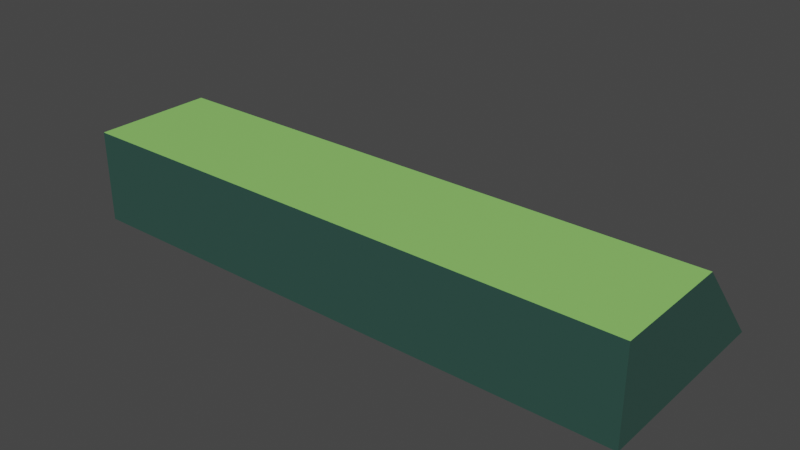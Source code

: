 # Source: Edge.blend  (saved by Blender 2.83.19; exported with 4.5.12 LTS)
import bpy
from mathutils import Matrix  # noqa: F401  (used for matrix-valued properties, if any)

bpy.ops.wm.read_factory_settings(use_empty=True)
scene = bpy.context.scene
scene.name = 'Scene'

# ---- collections
col_collection = bpy.data.collections.new('Collection'); scene.collection.children.link(col_collection)

# ---- materials (node trees are filled in below, after node groups)
mat_material = bpy.data.materials.new('Material')
mat_material.alpha_threshold = 0.0
mat_material.use_transparent_shadow = False
mat_material.line_color = (0.0, 0.0, 0.0, 1.0)
mat_material_001 = bpy.data.materials.new('Material.001')
mat_material_001.use_transparent_shadow = False
mat_material_002 = bpy.data.materials.new('Material.002')
mat_material_002.use_transparent_shadow = False

# ---- material node trees
mat_material.use_nodes = True; mat_material.node_tree.nodes.clear()
_N = mat_material.node_tree.nodes; _L = mat_material.node_tree.links
n0 = _N.new('ShaderNodeOutputMaterial'); n0.name = 'Material Output'; n0.location = (300, 300)
n1 = _N.new('ShaderNodeBsdfPrincipled'); n1.name = 'Principled BSDF'; n1.location = (10, 300)
n1.distribution = 'GGX'
n1.subsurface_method = 'BURLEY'
n1.inputs[0].default_value = (0.02988, 0.08118, 0.06575, 1.0)
n1.inputs[2].default_value = 0.4
n1.inputs[3].default_value = 1.45
n1.inputs[27].default_value = (0.0, 0.0, 0.0, 1.0)
n1.inputs[28].default_value = 1.0
_L.new(n1.outputs[0], n0.inputs[0])
n0.is_active_output = True
mat_material_001.use_nodes = True; mat_material_001.node_tree.nodes.clear()
_N = mat_material_001.node_tree.nodes; _L = mat_material_001.node_tree.links
n0 = _N.new('ShaderNodeBsdfPrincipled'); n0.name = 'Principled BSDF'; n0.location = (10, 300)
n0.distribution = 'GGX'
n0.subsurface_method = 'BURLEY'
n0.inputs[0].default_value = (0.09057, 0.2883, 0.1874, 1.0)
n0.inputs[3].default_value = 1.45
n0.inputs[27].default_value = (0.0, 0.0, 0.0, 1.0)
n0.inputs[28].default_value = 1.0
n1 = _N.new('ShaderNodeOutputMaterial'); n1.name = 'Material Output'; n1.location = (300, 300)
_L.new(n0.outputs[0], n1.inputs[0])
n1.is_active_output = True
mat_material_002.use_nodes = True; mat_material_002.node_tree.nodes.clear()
_N = mat_material_002.node_tree.nodes; _L = mat_material_002.node_tree.links
n0 = _N.new('ShaderNodeBsdfPrincipled'); n0.name = 'Principled BSDF'; n0.location = (10, 300)
n0.distribution = 'GGX'
n0.subsurface_method = 'BURLEY'
n0.inputs[0].default_value = (0.2866, 0.65, 0.1491, 1.0)
n0.inputs[3].default_value = 1.45
n0.inputs[27].default_value = (0.0, 0.0, 0.0, 1.0)
n0.inputs[28].default_value = 1.0
n1 = _N.new('ShaderNodeOutputMaterial'); n1.name = 'Material Output'; n1.location = (300, 300)
_L.new(n0.outputs[0], n1.inputs[0])
n1.is_active_output = True

# ---- world
world_world = bpy.data.worlds.new('World'); scene.world = world_world
world_world.use_nodes = True; world_world.node_tree.nodes.clear()
_N = world_world.node_tree.nodes; _L = world_world.node_tree.links
n0 = _N.new('ShaderNodeOutputWorld'); n0.name = 'World Output'; n0.location = (300, 300)
n1 = _N.new('ShaderNodeBackground'); n1.name = 'Background'; n1.location = (10, 300)
n1.inputs[0].default_value = (0.05088, 0.05088, 0.05088, 1.0)
_L.new(n1.outputs[0], n0.inputs[0])
n0.is_active_output = True
world_world.color = (0.05088, 0.05088, 0.05088)
world_world.use_sun_shadow = False
world_world.sun_shadow_jitter_overblur = 0.0

# ---- meshes
me_cube = bpy.data.meshes.new('Cube')
me_cube.from_pydata([(1.0, 0.2021, 1.0), (1.0, 1.0, -1.0), (1.0, -1.0, 1.0), (1.0, -1.0, -1.0), (-1.0, 0.2021, 1.0), (-1.0, 1.0, -1.0), (-1.0, -1.0, 1.0), (-1.0, -1.0, -1.0), (1.0, 0.7179, -0.2928), (-1.0, 0.7091, -0.2708), (1.0, 0.5351, 0.1653), (-1.0, 0.5189, 0.2059), (1.0, 0.9073, -0.7676), (-1.0, 0.8858, -0.7137)], [], [(0, 4, 6, 2), (3, 2, 6, 7), (7, 6, 4, 11, 9, 13, 5), (5, 1, 3, 7), (1, 12, 8, 10, 0, 2, 3), (5, 13, 12, 1), (8, 9, 11, 10), (10, 11, 4, 0), (12, 13, 9, 8)])
me_cube.polygons.foreach_set('material_index', [2, 0, 0, 0, 0, 1, 1, 0, 0])
_uv = me_cube.uv_layers.new(name='UVMap')
_uv.uv.foreach_set('vector', [0.625, 0.5, 0.875, 0.5, 0.875, 0.75, 0.625, 0.75, 0.375, 0.75, 0.625, 0.75, 0.625, 1.0, 0.375, 1.0, 0.375, 0.0, 0.625, 0.0, 0.625, 0.25, 0.5257, 0.25, 0.4662, 0.25, 0.4108, 0.25, 0.375, 0.25, 0.125, 0.5, 0.375, 0.5, 0.375, 0.75, 0.125, 0.75, 0.375, 0.5, 0.4041, 0.5, 0.4634, 0.5, 0.5207, 0.5, 0.625, 0.5, 0.625, 0.75, 0.375, 0.75, 0.375, 0.25, 0.4108, 0.25, 0.4041, 0.5, 0.375, 0.5, 0.4634, 0.5, 0.4662, 0.25, 0.5257, 0.25, 0.5207, 0.5, 0.5207, 0.5, 0.5257, 0.25, 0.625, 0.25, 0.625, 0.5, 0.4041, 0.5, 0.4108, 0.25, 0.4662, 0.25, 0.4634, 0.5])
me_cube.materials.append(mat_material)
me_cube.materials.append(mat_material_001)
me_cube.materials.append(mat_material_002)
me_cube.use_remesh_preserve_volume = False
me_cube.use_remesh_preserve_attributes = False
me_cube.use_mirror_vertex_groups = False
me_cube.update()

# ---- objects
ob_cube = bpy.data.objects.new('Cube', me_cube)

# ---- transforms, parenting, visibility, modifiers, constraints
ob_cube.location = (0.0, 0.0, 0.0)
ob_cube.scale = (5.214, 1.864, 0.849)
ob_cube.lock_rotations_4d = False
ob_cube.empty_display_type = 'ARROWS'
ob_cube.lineart.crease_threshold = 0.0

# ---- collection membership
col_collection.objects.link(ob_cube)

# ---- scene / render settings (as saved in the file)
scene.frame_start = 1; scene.frame_end = 250; scene.frame_set(1)
scene.render.engine = 'BLENDER_EEVEE_NEXT'
scene.cycles.use_denoising = False
scene.cycles.samples = 128
scene.cycles.sampling_pattern = 'TABULATED_SOBOL'
scene.cycles.use_adaptive_sampling = False
scene.cycles.use_light_tree = False
scene.view_settings.view_transform = 'Filmic'
bpy.context.view_layer.update()

# ---- added for rendering (the .blend has no active camera and no usable light): camera, sun
cam_auto = bpy.data.cameras.new('AutoCamera')
cam_auto.lens = 50.0
cam_auto.sensor_width = 36.0
cam_auto.clip_end = 1000.0
ob_auto_camera = bpy.data.objects.new('AutoCamera', cam_auto)
scene.collection.objects.link(ob_auto_camera)
ob_auto_camera.location = (10.3668, -12.4402, 8.29348)
ob_auto_camera.rotation_euler = (1.09748, -7.21219e-08, 0.694738)
scene.camera = ob_auto_camera
light_auto_sun = bpy.data.lights.new('AutoSun', 'SUN')
light_auto_sun.energy = 3.0
light_auto_sun.angle = 0.0523599
ob_auto_sun = bpy.data.objects.new('AutoSun', light_auto_sun)
scene.collection.objects.link(ob_auto_sun)
ob_auto_sun.rotation_euler = (0.872665, 0.174533, 0.523599)
bpy.context.view_layer.update()
